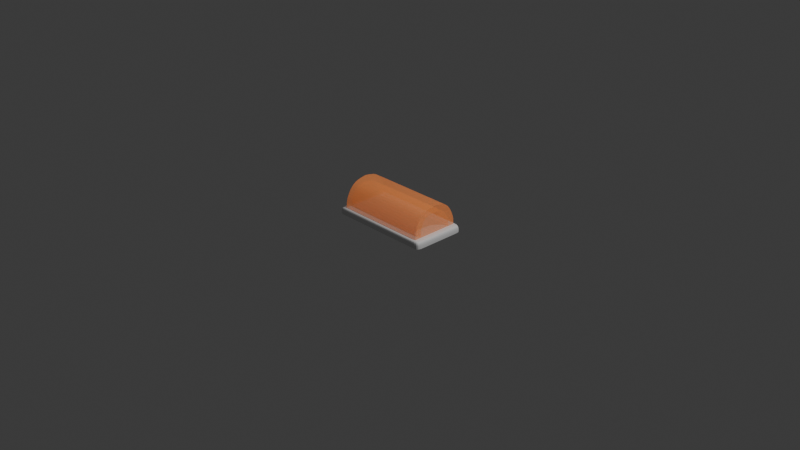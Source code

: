 # Source: OrangeLight.blend  (saved by Blender 5.2.44; exported with 4.5.12 LTS)
import bpy
from mathutils import Matrix  # noqa: F401  (used for matrix-valued properties, if any)

bpy.ops.wm.read_factory_settings(use_empty=True)
scene = bpy.context.scene
scene.name = 'Scene'

# ---- collections
col_collection = bpy.data.collections.new('Collection'); scene.collection.children.link(col_collection)

# ---- materials (node trees are filled in below, after node groups)
mat_base = bpy.data.materials.new('Base')
mat_base.alpha_threshold = 0.0
mat_base.use_backface_culling_lightprobe_volume = False
mat_base.roughness = 0.5
mat_base.line_color = (0.0, 0.0, 0.0, 1.0)
mat_glass = bpy.data.materials.new('Glass')

# ---- material node trees
mat_base.use_nodes = True; mat_base.node_tree.nodes.clear()
_N = mat_base.node_tree.nodes; _L = mat_base.node_tree.links
n0 = _N.new('ShaderNodeOutputMaterial'); n0.name = 'Material Output'; n0.location = (200, 100)
n1 = _N.new('ShaderNodeBsdfPrincipled'); n1.name = 'Principled BSDF'; n1.location = (-200, 100)
n1.inputs[10].default_value = 0.005
_L.new(n1.outputs[0], n0.inputs[0])
n0.is_active_output = True
mat_glass.use_nodes = True; mat_glass.node_tree.nodes.clear()
_N = mat_glass.node_tree.nodes; _L = mat_glass.node_tree.links
n0 = _N.new('ShaderNodeBsdfPrincipled'); n0.name = 'Principled BSDF'; n0.location = (-200, 100)
n0.inputs[0].default_value = (0.8, 0.3049, 0.08707, 1.0)
n0.inputs[4].default_value = 0.5077
n0.inputs[10].default_value = 0.005
n0.inputs[27].default_value = (1.0, 0.3026, 0.08633, 1.0)
n0.inputs[28].default_value = 0.2
n1 = _N.new('ShaderNodeOutputMaterial'); n1.name = 'Material Output'; n1.location = (200, 100)
_L.new(n0.outputs[0], n1.inputs[0])
n1.is_active_output = True

# ---- world
world_world = bpy.data.worlds.new('World'); scene.world = world_world
world_world.use_nodes = True; world_world.node_tree.nodes.clear()
_N = world_world.node_tree.nodes; _L = world_world.node_tree.links
n0 = _N.new('ShaderNodeOutputWorld'); n0.name = 'World Output'; n0.location = (200, 100)
n1 = _N.new('ShaderNodeBackground'); n1.name = 'Background'; n1.location = (-200, 100)
n1.inputs[0].default_value = (0.05088, 0.05088, 0.05088, 1.0)
_L.new(n1.outputs[0], n0.inputs[0])
n0.is_active_output = True
world_world.color = (0.05088, 0.05088, 0.05088)
world_world.sun_shadow_jitter_overblur = 0.0

# ---- cameras
cam_camera = bpy.data.cameras.new('Camera')
cam_camera.clip_end = 100.0
cam_camera.ortho_scale = 7.314

# ---- lights
light_light = bpy.data.lights.new('Light', 'POINT')
light_light.energy = 1000.0
light_light.shadow_soft_size = 0.1

# ---- meshes
me_cube = bpy.data.meshes.new('Cube')
me_cube.from_pydata([(0.8812, -0.8812, 1.0), (1.0, -1.0, -1.0), (1.0, -1.0, 1.0), (1.0, -0.7186, 1.0), (1.0, -0.7186, -1.0), (0.8812, -0.6332, 1.0), (0.8756, -1.0, 1.0), (0.8756, -1.0, -1.0), (0.7716, -0.8812, 1.0), (1.0, 0.0, -1.0), (1.0, 0.0, 1.0), (0.8812, 0.0, 5.115), (0.8756, -0.7186, -1.0), (0.8812, 0.0, 3.368), (0.8812, 0.0, 1.0), (0.7716, -0.6332, 1.0), (0.7479, 0.0, 1.0), (0.0, -0.7186, -1.0), (0.8812, -0.6332, 3.368), (0.8812, -0.8812, 3.368), (0.8752, 0.0, -1.0), (0.7716, -0.6332, 3.368), (0.7716, -0.8812, 3.368), (0.0, -1.0, -1.0), (0.0, -1.0, 1.0), (0.0, -0.3043, 6.627), (0.8689, -0.4707, 5.744), (0.8689, -0.6786, 6.835), (0.0, -0.4056, 8.313), (0.7593, -0.4707, 5.744), (0.7593, -0.6786, 6.835), (0.0, 0.0, 8.72), (0.0, 0.0, 7.108), (0.0, -0.6786, 6.835), (0.877, 0.0, 6.797), (0.877, 0.0, 8.72), (0.0, -0.4707, 5.744), (0.7608, -0.0002123, 7.108), (0.7674, 0.0, 8.72), (0.0, -0.8812, 3.368), (0.8697, -0.4056, 8.313), (0.8697, -0.3043, 6.627), (0.0, -0.6332, 3.368), (0.0, -0.6332, 1.0), (0.7601, -0.4056, 8.313), (0.0, 0.0, -1.0), (0.0, -0.8812, 1.0), (0.7601, -0.3043, 6.627), (0.7479, 0.0, 1.0), (0.0, 0.0, 1.027)], [], [(12, 4, 1, 7), (4, 3, 2, 1), (5, 0, 2, 3), (18, 5, 14, 13), (11, 34, 41, 26), (26, 18, 13, 11), (3, 4, 9, 10), (0, 8, 6, 2), (1, 2, 6, 7), (0, 5, 18, 19), (12, 7, 23, 17), (22, 19, 27, 30), (45, 20, 12, 17), (8, 0, 19, 22), (44, 40, 35, 38), (40, 41, 34, 35), (12, 20, 9, 4), (7, 6, 24, 23), (8, 46, 24, 6), (19, 18, 26, 27), (30, 44, 28, 33), (15, 21, 42, 43), (37, 47, 25, 32), (29, 21, 42, 36), (41, 47, 37, 34), (22, 30, 33, 39), (47, 29, 36, 25), (8, 22, 39, 46), (44, 38, 31, 28), (27, 26, 41, 40), (30, 27, 40, 44), (5, 3, 10, 14), (16, 14, 0, 8), (49, 48, 16, 15, 43), (49, 43, 15, 48), (43, 15, 8, 46), (21, 15, 5, 18), (29, 26, 18, 21), (47, 41, 26, 29)])
me_cube.polygons.foreach_set('material_index', [0, 0, 0, 1, 1, 1, 0, 0, 0, 1, 0, 1, 0, 1, 1, 1, 0, 0, 0, 1, 1, 1, 1, 1, 1, 1, 1, 1, 1, 1, 1, 0, 0, 1, 0, 0, 1, 1, 1])
_k = {(1, 7): 1.0, (0, 5): 1.0, (1, 4): 1.0, (0, 8): 1.0, (4, 12): 1.0, (5, 14): 1.0, (4, 9): 1.0, (7, 12): 1.0, (0, 19): 1.0, (7, 23): 1.0, (17, 23): 1.0, (27, 40): 1.0, (19, 27): 1.0, (34, 35): 1.0, (35, 38): 1.0, (35, 40): 1.0, (8, 46): 1.0}
me_cube.attributes.new('crease_edge', 'FLOAT', 'EDGE').data.foreach_set('value', [_k.get((min(e.vertices), max(e.vertices)), 0.0) for e in me_cube.edges])
_uv = me_cube.uv_layers.new(name='UVMap')
_uv.uv.foreach_set('vector', [0.3595, 0.7148, 0.375, 0.7148, 0.375, 0.75, 0.3595, 0.75, 0.375, 0.7148, 0.625, 0.7148, 0.625, 0.75, 0.375, 0.75, 0.6399, 0.7041, 0.6399, 0.7351, 0.625, 0.75, 0.625, 0.7148, 0.6399, 0.7041, 0.6399, 0.7041, 0.6399, 0.7041, 0.6399, 0.7041, 0.0, 0.0, 0.0, 0.0, 0.0, 0.0, 0.0, 0.0, 0.6399, 0.7041, 0.6399, 0.7041, 0.6399, 0.7041, 0.0, 0.0, 0.625, 0.7148, 0.375, 0.7148, 0.375, 0.7148, 0.625, 0.7148, 0.6399, 0.7351, 0.6535, 0.7351, 0.6405, 0.75, 0.625, 0.75, 0.375, 0.75, 0.625, 0.75, 0.625, 0.7655, 0.375, 0.7655, 0.6399, 0.7351, 0.6399, 0.7041, 0.6399, 0.7041, 0.6399, 0.7351, 0.3595, 0.7148, 0.3595, 0.75, 0.3595, 0.75, 0.3595, 0.7148, 0.6535, 0.7351, 0.6399, 0.7351, 0.6399, 0.7351, 0.6535, 0.7351, 0.0, 0.0, 0.0, 0.0, 0.3595, 0.7148, 0.3595, 0.7148, 0.6535, 0.7351, 0.6399, 0.7351, 0.6399, 0.7351, 0.6535, 0.7351, 0.6535, 0.7351, 0.6399, 0.7351, 0.6399, 0.7351, 0.6535, 0.7351, 0.6399, 0.7351, 0.6399, 0.7041, 0.6399, 0.7041, 0.6399, 0.7351, 0.3595, 0.7148, 0.0, 0.0, 0.375, 0.7148, 0.375, 0.7148, 0.375, 0.7655, 0.625, 0.7655, 0.625, 0.7655, 0.375, 0.7655, 0.6535, 0.7351, 0.6535, 0.7351, 0.625, 0.7655, 0.625, 0.7655, 0.6399, 0.7351, 0.6399, 0.7041, 0.6399, 0.7041, 0.6399, 0.7351, 0.6535, 0.7351, 0.6535, 0.7351, 0.6535, 0.7351, 0.6535, 0.7351, 0.0, 0.0, 0.0, 0.0, 0.0, 0.0, 0.0, 0.0, 0.6535, 0.7041, 0.6535, 0.7041, 0.6535, 0.7041, 0.6535, 0.7041, 0.0, 0.0, 0.0, 0.0, 0.0, 0.0, 0.0, 0.0, 0.6399, 0.7041, 0.6535, 0.7041, 0.6535, 0.7041, 0.6399, 0.7041, 0.6535, 0.7351, 0.6535, 0.7351, 0.6535, 0.7351, 0.6535, 0.7351, 0.0, 0.0, 0.0, 0.0, 0.0, 0.0, 0.0, 0.0, 0.6535, 0.7351, 0.6535, 0.7351, 0.6535, 0.7351, 0.6535, 0.7351, 0.6535, 0.7351, 0.6535, 0.7351, 0.6535, 0.7351, 0.6535, 0.7351, 0.6399, 0.7351, 0.6399, 0.7041, 0.6399, 0.7041, 0.6399, 0.7351, 0.6535, 0.7351, 0.6399, 0.7351, 0.6399, 0.7351, 0.6535, 0.7351, 0.6399, 0.7041, 0.625, 0.7148, 0.625, 0.7148, 0.6399, 0.7041, 0.0, 0.0, 0.0, 0.0, 0.6399, 0.7351, 0.6535, 0.7351, 0.0, 0.0, 0.0, 0.0, 0.0, 0.0, 0.0, 0.0, 0.0, 0.0, 0.0, 0.0, 0.0, 0.0, 0.0, 0.0, 0.0, 0.0, 0.0, 0.0, 0.0, 0.0, 0.6535, 0.7351, 0.6535, 0.7351, 0.0, 0.0, 0.0, 0.0, 0.0, 0.0, 0.0, 0.0, 0.0, 0.0, 0.0, 0.0, 0.0, 0.0, 0.0, 0.0, 0.0, 0.0, 0.0, 0.0, 0.0, 0.0, 0.0, 0.0])
me_cube.materials.append(mat_base)
me_cube.materials.append(mat_glass)
me_cube.use_mirror_vertex_groups = False
me_cube.update()

# ---- objects
ob_cube = bpy.data.objects.new('Cube', me_cube)
ob_light = bpy.data.objects.new('Light', light_light)
ob_camera = bpy.data.objects.new('Camera', cam_camera)

# ---- transforms, parenting, visibility, modifiers, constraints
ob_cube.location = (0.0, 0.0, 0.0)
ob_cube.scale = (0.5753, 0.2971, 0.03682)
ob_cube.lock_rotations_4d = False
ob_cube.empty_display_type = 'ARROWS'
ob_cube.lineart.crease_threshold = 0.0
_m = ob_cube.modifiers.new('Mirror', 'MIRROR')
_m.use_axis = (True, True, False)
_m.use_clip = True
_m = ob_cube.modifiers.new('Subdivision', 'SUBSURF')
_m.levels = 2
ob_light.location = (4.076, 1.005, 5.904)
ob_light.rotation_euler = (0.6503, 0.05522, 1.866)
ob_light.lock_rotations_4d = False
ob_light.empty_display_type = 'ARROWS'
ob_light.color = (0.0, 0.0, 0.0, 0.0)
ob_light.lineart.crease_threshold = 0.0
ob_camera.location = (7.359, -6.926, 4.958)
ob_camera.rotation_euler = (1.109, 0.0, 0.8149)
ob_camera.lock_rotations_4d = False
ob_camera.empty_display_type = 'ARROWS'
ob_camera.color = (0.0, 0.0, 0.0, 0.0)
ob_camera.display_type = 'WIRE'
ob_camera.lineart.crease_threshold = 0.0

# ---- collection membership
col_collection.objects.link(ob_cube)
col_collection.objects.link(ob_light)
col_collection.objects.link(ob_camera)

# ---- scene / render settings (as saved in the file)
scene.camera = ob_camera
scene.frame_start = 1; scene.frame_end = 250; scene.frame_set(1)
scene.render.engine = 'BLENDER_EEVEE_NEXT'
scene.render.bake_bias = 0.0
scene.render.bake_samples = 0
scene.render.compositor_device = 'GPU'
scene.eevee.use_volume_custom_range = False
scene.eevee.fast_gi_thickness_near = 0.1
scene.eevee.fast_gi_thickness_far = 0.0
scene.eevee.ray_tracing_options.screen_trace_thickness = 0.1
bpy.context.view_layer.update()
